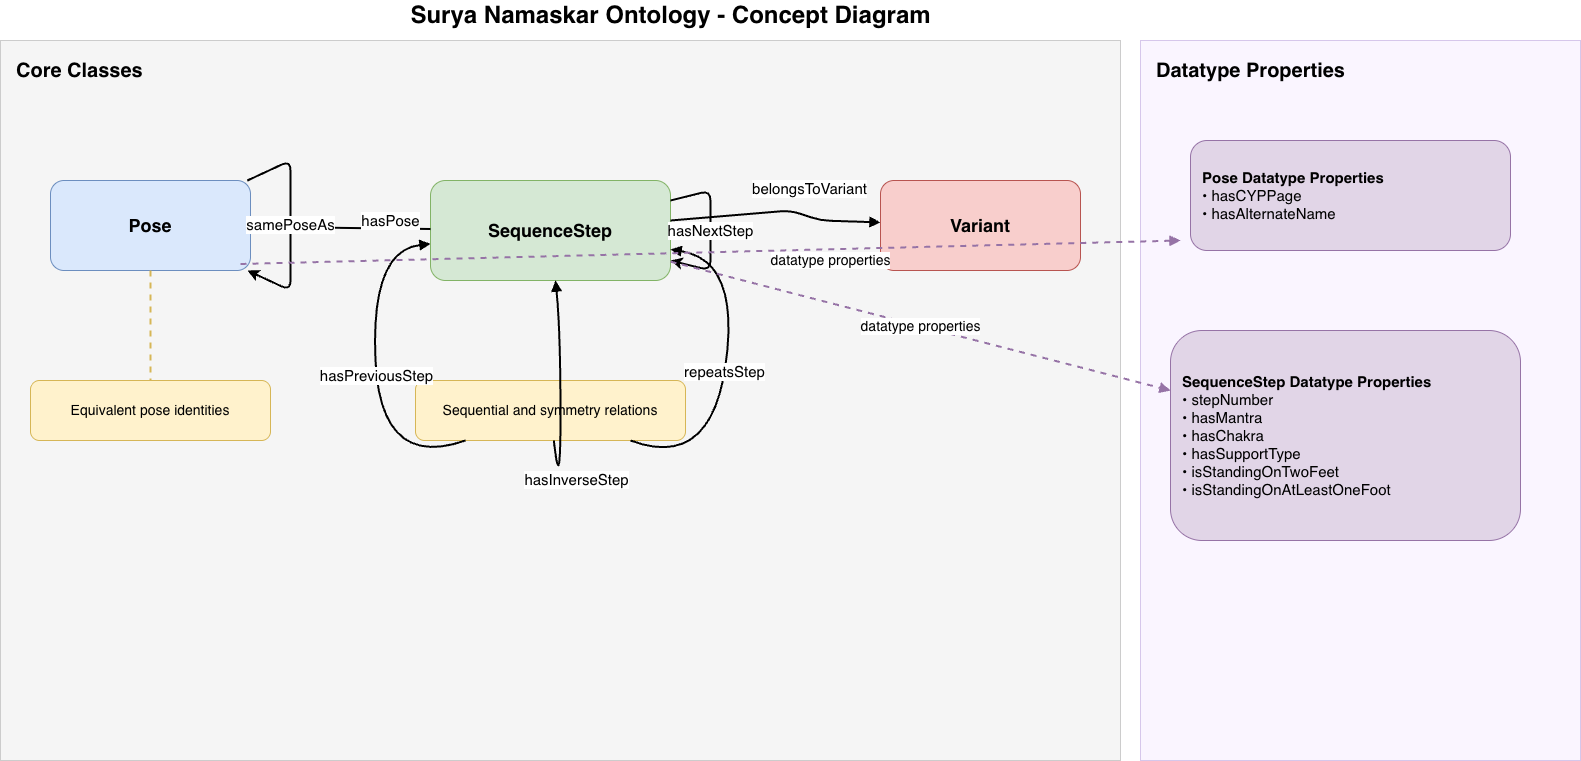

The diagram above was exported from draw.io. Its source (the exported page's mxGraphModel, read from the mxfile embedded in the PNG):
<mxGraphModel dx="1697" dy="1148" grid="1" gridSize="10" guides="1" tooltips="1" connect="1" arrows="1" fold="1" page="1" pageScale="1" pageWidth="1800" pageHeight="1200" math="0" shadow="0">
  <root>
    <mxCell id="0" />
    <mxCell id="1" parent="0" />
    <mxCell id="bg1" parent="1" style="rounded=0;whiteSpace=wrap;html=1;fillColor=#f5f5f5;strokeColor=#cccccc;fontSize=20;fontStyle=1;align=left;verticalAlign=top;spacingTop=12;spacingLeft=14;" value="Core Classes" vertex="1">
      <mxGeometry height="720" width="1120" x="40" y="40" as="geometry" />
    </mxCell>
    <mxCell id="bg2" parent="1" style="rounded=0;whiteSpace=wrap;html=1;fillColor=#faf5ff;strokeColor=#d6c7eb;fontSize=20;fontStyle=1;align=left;verticalAlign=top;spacingTop=12;spacingLeft=14;" value="Datatype Properties" vertex="1">
      <mxGeometry height="720" width="440" x="1180" y="40" as="geometry" />
    </mxCell>
    <mxCell id="title" parent="1" style="text;html=1;strokeColor=none;fillColor=none;align=center;verticalAlign=middle;fontSize=24;fontStyle=1;" value="Surya Namaskar Ontology - Concept Diagram" vertex="1">
      <mxGeometry height="30" width="940" x="240" as="geometry" />
    </mxCell>
    <mxCell id="pose" parent="1" style="rounded=1;whiteSpace=wrap;html=1;fillColor=#dae8fc;strokeColor=#6c8ebf;fontSize=18;fontStyle=1;" value="&lt;b&gt;Pose&lt;/b&gt;" vertex="1">
      <mxGeometry height="90" width="200" x="90" y="180" as="geometry" />
    </mxCell>
    <mxCell id="step" parent="1" style="rounded=1;whiteSpace=wrap;html=1;fillColor=#d5e8d4;strokeColor=#82b366;fontSize=18;fontStyle=1;" value="&lt;b&gt;SequenceStep&lt;/b&gt;" vertex="1">
      <mxGeometry height="100" width="240" x="470" y="180" as="geometry" />
    </mxCell>
    <mxCell id="variant" parent="1" style="rounded=1;whiteSpace=wrap;html=1;fillColor=#f8cecc;strokeColor=#b85450;fontSize=18;fontStyle=1;" value="&lt;b&gt;Variant&lt;/b&gt;" vertex="1">
      <mxGeometry height="90" width="200" x="920" y="180" as="geometry" />
    </mxCell>
    <mxCell id="pose_note" parent="1" style="rounded=1;whiteSpace=wrap;html=1;fillColor=#fff2cc;strokeColor=#d6b656;fontSize=14;" value="Equivalent pose identities" vertex="1">
      <mxGeometry height="60" width="240" x="70" y="380" as="geometry" />
    </mxCell>
    <mxCell id="step_note" parent="1" style="rounded=1;whiteSpace=wrap;html=1;fillColor=#fff2cc;strokeColor=#d6b656;fontSize=14;" value="Sequential and symmetry relations" vertex="1">
      <mxGeometry height="60" width="270" x="455" y="380" as="geometry" />
    </mxCell>
    <mxCell id="pose_data" parent="1" style="rounded=1;whiteSpace=wrap;html=1;fillColor=#e1d5e7;strokeColor=#9673a6;align=left;spacingLeft=10;fontSize=15;" value="&lt;b&gt;Pose Datatype Properties&lt;/b&gt;&lt;br/&gt;• hasCYPPage&lt;br/&gt;• hasAlternateName" vertex="1">
      <mxGeometry height="110" width="320" x="1230" y="140" as="geometry" />
    </mxCell>
    <mxCell id="step_data" parent="1" style="rounded=1;whiteSpace=wrap;html=1;fillColor=#e1d5e7;strokeColor=#9673a6;align=left;spacingLeft=10;fontSize=15;" value="&lt;b&gt;SequenceStep Datatype Properties&lt;/b&gt;&lt;br/&gt;• stepNumber&lt;br/&gt;• hasMantra&lt;br/&gt;• hasChakra&lt;br/&gt;• hasSupportType&lt;br/&gt;• isStandingOnTwoFeet&lt;br/&gt;• isStandingOnAtLeastOneFoot" vertex="1">
      <mxGeometry height="210" width="350" x="1210" y="330" as="geometry" />
    </mxCell>
    <mxCell id="e1" edge="1" parent="1" source="step" style="endArrow=block;html=1;strokeWidth=2;fontSize=15;" target="pose" value="hasPose">
      <mxGeometry relative="1" x="-0.5544" y="-8" as="geometry">
        <mxPoint as="offset" />
      </mxGeometry>
    </mxCell>
    <mxCell id="e2" edge="1" parent="1" source="step" style="endArrow=block;html=1;strokeWidth=2;fontSize=15;" target="variant" value="belongsToVariant">
      <mxGeometry relative="1" x="0.2411" y="27" as="geometry">
        <mxPoint as="offset" />
        <Array as="points">
          <mxPoint x="830" y="210" />
          <mxPoint x="860" y="220" />
        </Array>
      </mxGeometry>
    </mxCell>
    <mxCell id="e3" edge="1" parent="1" source="pose" style="edgeStyle=loopEdgeStyle;orthogonalLoop=1;jettySize=auto;html=1;strokeWidth=2;fontSize=15;" target="pose" value="samePoseAs">
      <mxGeometry relative="1" as="geometry">
        <Array as="points">
          <mxPoint x="330" y="290" />
        </Array>
        <mxPoint x="210" y="120" as="targetPoint" />
      </mxGeometry>
    </mxCell>
    <mxCell id="e4" edge="1" parent="1" source="step" style="edgeStyle=loopEdgeStyle;orthogonalLoop=1;jettySize=auto;html=1;strokeWidth=2;fontSize=15;" target="step" value="hasNextStep">
      <mxGeometry relative="1" as="geometry">
        <Array as="points">
          <mxPoint x="750" y="190" />
        </Array>
        <mxPoint x="725" y="120" as="targetPoint" />
      </mxGeometry>
    </mxCell>
    <mxCell id="e5" edge="1" parent="1" source="step_note" style="curved=1;endArrow=block;html=1;strokeWidth=2;fontSize=15;" target="step" value="hasPreviousStep">
      <mxGeometry relative="1" as="geometry">
        <Array as="points">
          <mxPoint x="420" y="470" />
          <mxPoint x="410" y="250" />
        </Array>
      </mxGeometry>
    </mxCell>
    <mxCell id="e6" edge="1" parent="1" source="step_note" style="curved=1;endArrow=block;html=1;strokeWidth=2;fontSize=15;" target="step" value="repeatsStep">
      <mxGeometry relative="1" as="geometry">
        <Array as="points">
          <mxPoint x="750" y="470" />
          <mxPoint x="780" y="260" />
        </Array>
      </mxGeometry>
    </mxCell>
    <mxCell id="e7" edge="1" parent="1" source="step_note" style="curved=1;endArrow=block;html=1;strokeWidth=2;fontSize=15;" target="step" value="hasInverseStep">
      <mxGeometry relative="1" x="-0.4171" y="-16" as="geometry">
        <mxPoint as="offset" />
        <Array as="points">
          <mxPoint x="600" y="500" />
          <mxPoint x="600" y="330" />
        </Array>
      </mxGeometry>
    </mxCell>
    <mxCell id="e8" edge="1" parent="1" source="pose" style="dashed=1;endArrow=none;html=1;strokeColor=#d6b656;strokeWidth=2;" target="pose_note" value="">
      <mxGeometry relative="1" as="geometry" />
    </mxCell>
    <mxCell id="e9" edge="1" parent="1" style="dashed=1;endArrow=block;html=1;strokeColor=#9673a6;strokeWidth=2;fontSize=14;" value="datatype properties">
      <mxGeometry relative="1" x="0.2547" y="-11" as="geometry">
        <mxPoint as="offset" />
        <mxPoint x="280.0000000000002" y="263.5" as="sourcePoint" />
        <mxPoint x="1220" y="240" as="targetPoint" />
      </mxGeometry>
    </mxCell>
    <mxCell id="e10" edge="1" parent="1" source="step" style="dashed=1;endArrow=block;html=1;strokeColor=#9673a6;strokeWidth=2;fontSize=14;" target="step_data" value="datatype properties">
      <mxGeometry relative="1" as="geometry">
        <Array as="points">
          <mxPoint x="860" y="300" />
        </Array>
      </mxGeometry>
    </mxCell>
  </root>
</mxGraphModel>